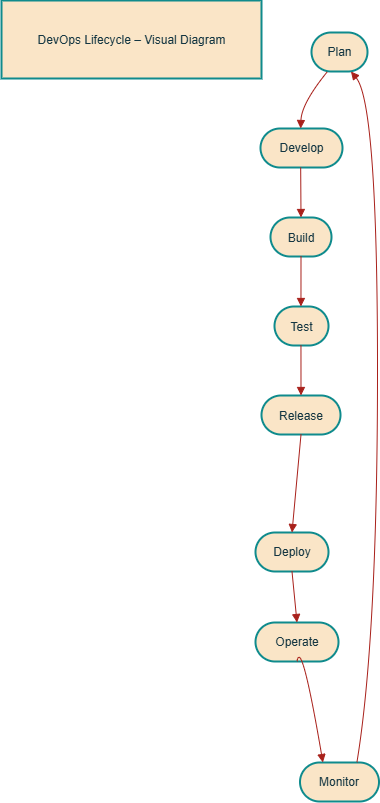

The diagram above was exported from draw.io. Its source (the exported page's mxGraphModel, read from the mxfile embedded in the PNG):
<mxGraphModel dx="1603" dy="865" grid="1" gridSize="10" guides="1" tooltips="1" connect="1" arrows="1" fold="1" page="1" pageScale="1" pageWidth="827" pageHeight="1169" background="#ffffff" math="0" shadow="0" adaptiveColors="auto">
  <root>
    <mxCell id="0" />
    <mxCell id="1" parent="0" />
    <mxCell id="2" value="DevOps Lifecycle – Visual Diagram" style="whiteSpace=wrap;strokeWidth=2;labelBackgroundColor=none;fillColor=#FAE5C7;strokeColor=#0F8B8D;fontColor=#143642;" parent="1" vertex="1">
      <mxGeometry x="8" y="8" width="260" height="78" as="geometry" />
    </mxCell>
    <mxCell id="3" value="Plan" style="rounded=1;whiteSpace=wrap;arcSize=50;strokeWidth=2;labelBackgroundColor=none;fillColor=#FAE5C7;strokeColor=#0F8B8D;fontColor=#143642;" parent="1" vertex="1">
      <mxGeometry x="318" y="40" width="56" height="39" as="geometry" />
    </mxCell>
    <mxCell id="4" value="Develop" style="rounded=1;whiteSpace=wrap;arcSize=50;strokeWidth=2;labelBackgroundColor=none;fillColor=#FAE5C7;strokeColor=#0F8B8D;fontColor=#143642;" parent="1" vertex="1">
      <mxGeometry x="267" y="136" width="82" height="39" as="geometry" />
    </mxCell>
    <mxCell id="5" value="Build" style="rounded=1;whiteSpace=wrap;arcSize=50;strokeWidth=2;labelBackgroundColor=none;fillColor=#FAE5C7;strokeColor=#0F8B8D;fontColor=#143642;" parent="1" vertex="1">
      <mxGeometry x="277" y="225" width="61" height="39" as="geometry" />
    </mxCell>
    <mxCell id="6" value="Test" style="rounded=1;whiteSpace=wrap;arcSize=50;strokeWidth=2;labelBackgroundColor=none;fillColor=#FAE5C7;strokeColor=#0F8B8D;fontColor=#143642;" parent="1" vertex="1">
      <mxGeometry x="281" y="314" width="54" height="39" as="geometry" />
    </mxCell>
    <mxCell id="7" value="Release" style="rounded=1;whiteSpace=wrap;arcSize=50;strokeWidth=2;labelBackgroundColor=none;fillColor=#FAE5C7;strokeColor=#0F8B8D;fontColor=#143642;" parent="1" vertex="1">
      <mxGeometry x="268" y="403" width="79" height="39" as="geometry" />
    </mxCell>
    <mxCell id="8" value="Deploy" style="rounded=1;whiteSpace=wrap;arcSize=50;strokeWidth=2;labelBackgroundColor=none;fillColor=#FAE5C7;strokeColor=#0F8B8D;fontColor=#143642;" parent="1" vertex="1">
      <mxGeometry x="262" y="540" width="73" height="39" as="geometry" />
    </mxCell>
    <mxCell id="9" value="Operate" style="rounded=1;whiteSpace=wrap;arcSize=50;strokeWidth=2;labelBackgroundColor=none;fillColor=#FAE5C7;strokeColor=#0F8B8D;fontColor=#143642;" parent="1" vertex="1">
      <mxGeometry x="262" y="630" width="83" height="39" as="geometry" />
    </mxCell>
    <mxCell id="10" value="Monitor" style="rounded=1;whiteSpace=wrap;arcSize=50;strokeWidth=2;labelBackgroundColor=none;fillColor=#FAE5C7;strokeColor=#0F8B8D;fontColor=#143642;" parent="1" vertex="1">
      <mxGeometry x="306.5" y="770" width="79" height="39" as="geometry" />
    </mxCell>
    <mxCell id="11" value="" style="curved=1;startArrow=none;endArrow=block;exitX=0.29;exitY=0.99;entryX=0.49;entryY=0;labelBackgroundColor=none;strokeColor=#A8201A;fontColor=default;" parent="1" source="3" target="4" edge="1">
      <mxGeometry relative="1" as="geometry">
        <Array as="points">
          <mxPoint x="308" y="111" />
        </Array>
      </mxGeometry>
    </mxCell>
    <mxCell id="12" value="" style="curved=1;startArrow=none;endArrow=block;exitX=0.49;exitY=1;entryX=0.5;entryY=0;labelBackgroundColor=none;strokeColor=#A8201A;fontColor=default;" parent="1" source="4" target="5" edge="1">
      <mxGeometry relative="1" as="geometry">
        <Array as="points" />
      </mxGeometry>
    </mxCell>
    <mxCell id="13" value="" style="curved=1;startArrow=none;endArrow=block;exitX=0.5;exitY=1;entryX=0.49;entryY=0;labelBackgroundColor=none;strokeColor=#A8201A;fontColor=default;" parent="1" source="5" target="6" edge="1">
      <mxGeometry relative="1" as="geometry">
        <Array as="points" />
      </mxGeometry>
    </mxCell>
    <mxCell id="14" value="" style="curved=1;startArrow=none;endArrow=block;exitX=0.49;exitY=1;entryX=0.5;entryY=0;labelBackgroundColor=none;strokeColor=#A8201A;fontColor=default;" parent="1" source="6" target="7" edge="1">
      <mxGeometry relative="1" as="geometry">
        <Array as="points" />
      </mxGeometry>
    </mxCell>
    <mxCell id="15" value="" style="curved=1;startArrow=none;endArrow=block;exitX=0.5;exitY=1;entryX=0.5;entryY=0;labelBackgroundColor=none;strokeColor=#A8201A;fontColor=default;" parent="1" source="7" target="8" edge="1">
      <mxGeometry relative="1" as="geometry">
        <Array as="points" />
      </mxGeometry>
    </mxCell>
    <mxCell id="16" value="" style="curved=1;startArrow=none;endArrow=block;exitX=0.5;exitY=1;entryX=0.5;entryY=0;labelBackgroundColor=none;strokeColor=#A8201A;fontColor=default;" parent="1" source="8" target="9" edge="1">
      <mxGeometry relative="1" as="geometry">
        <Array as="points" />
      </mxGeometry>
    </mxCell>
    <mxCell id="17" value="" style="curved=1;startArrow=none;endArrow=block;exitX=0.5;exitY=1;entryX=0.29;entryY=0;labelBackgroundColor=none;strokeColor=#A8201A;fontColor=default;" parent="1" source="9" target="10" edge="1">
      <mxGeometry relative="1" as="geometry">
        <Array as="points">
          <mxPoint x="308" y="645" />
        </Array>
      </mxGeometry>
    </mxCell>
    <mxCell id="18" value="" style="curved=1;startArrow=none;endArrow=block;exitX=0.72;exitY=0;entryX=0.7;entryY=0.99;labelBackgroundColor=none;strokeColor=#A8201A;fontColor=default;" parent="1" source="10" target="3" edge="1">
      <mxGeometry relative="1" as="geometry">
        <Array as="points">
          <mxPoint x="384" y="645" />
          <mxPoint x="384" y="111" />
        </Array>
      </mxGeometry>
    </mxCell>
  </root>
</mxGraphModel>